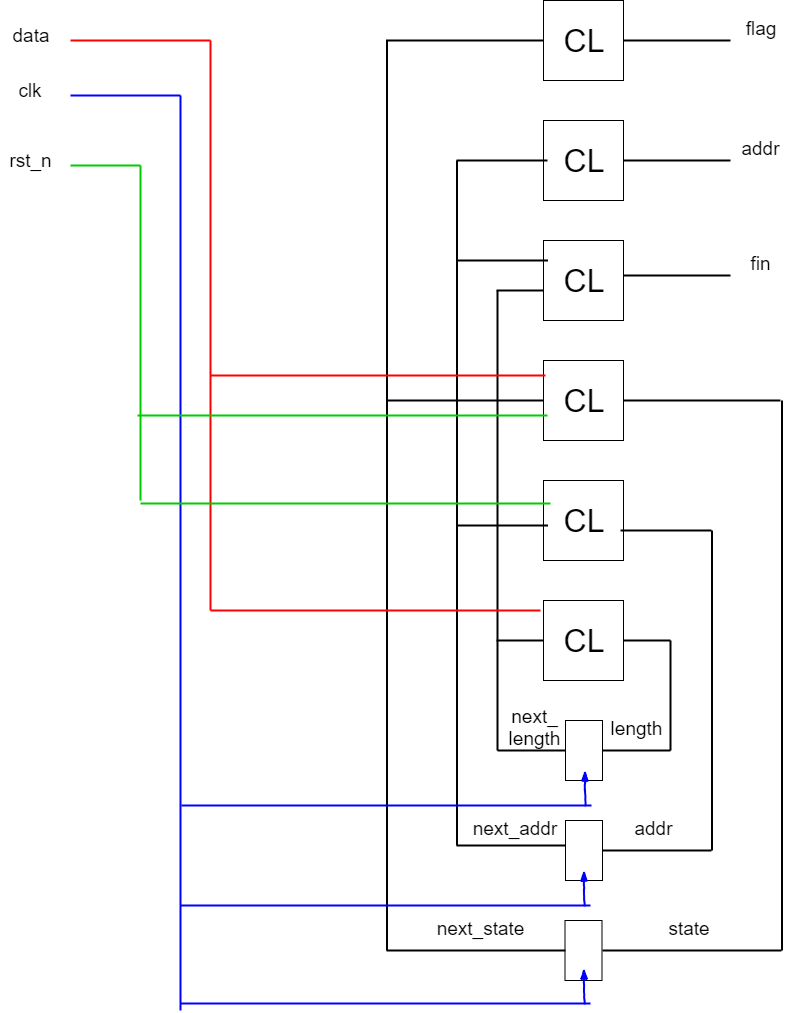

The diagram above was exported from draw.io. Its source (the exported page's mxGraphModel, read from the mxfile embedded in the PNG):
<mxGraphModel dx="1837" dy="501" grid="1" gridSize="10" guides="1" tooltips="1" connect="1" arrows="1" fold="1" page="1" pageScale="1" pageWidth="827" pageHeight="1169" math="0" shadow="0">
  <root>
    <mxCell id="0" />
    <mxCell id="1" parent="0" />
    <mxCell id="YJbicfMc3q7SxfOW0WNG-1" value="&lt;font style=&quot;font-size: 32px&quot;&gt;CL&lt;/font&gt;" style="whiteSpace=wrap;html=1;aspect=fixed;" vertex="1" parent="1">
      <mxGeometry x="373" y="30" width="80" height="80" as="geometry" />
    </mxCell>
    <mxCell id="YJbicfMc3q7SxfOW0WNG-2" value="&lt;font style=&quot;font-size: 32px&quot;&gt;CL&lt;/font&gt;" style="whiteSpace=wrap;html=1;aspect=fixed;" vertex="1" parent="1">
      <mxGeometry x="373" y="150" width="80" height="80" as="geometry" />
    </mxCell>
    <mxCell id="YJbicfMc3q7SxfOW0WNG-3" value="&lt;font style=&quot;font-size: 32px&quot;&gt;CL&lt;/font&gt;" style="whiteSpace=wrap;html=1;aspect=fixed;" vertex="1" parent="1">
      <mxGeometry x="373" y="270" width="80" height="80" as="geometry" />
    </mxCell>
    <mxCell id="YJbicfMc3q7SxfOW0WNG-4" value="&lt;font style=&quot;font-size: 32px&quot;&gt;CL&lt;/font&gt;" style="whiteSpace=wrap;html=1;aspect=fixed;" vertex="1" parent="1">
      <mxGeometry x="373" y="390" width="80" height="80" as="geometry" />
    </mxCell>
    <mxCell id="YJbicfMc3q7SxfOW0WNG-5" value="&lt;font style=&quot;font-size: 32px&quot;&gt;CL&lt;/font&gt;" style="whiteSpace=wrap;html=1;aspect=fixed;" vertex="1" parent="1">
      <mxGeometry x="373" y="510" width="80" height="80" as="geometry" />
    </mxCell>
    <mxCell id="YJbicfMc3q7SxfOW0WNG-6" value="&lt;font style=&quot;font-size: 32px&quot;&gt;CL&lt;/font&gt;" style="whiteSpace=wrap;html=1;aspect=fixed;" vertex="1" parent="1">
      <mxGeometry x="373" y="630" width="80" height="80" as="geometry" />
    </mxCell>
    <mxCell id="YJbicfMc3q7SxfOW0WNG-7" value="" style="line;strokeWidth=2;html=1;" vertex="1" parent="1">
      <mxGeometry x="453" y="65" width="107" height="10" as="geometry" />
    </mxCell>
    <mxCell id="YJbicfMc3q7SxfOW0WNG-8" value="&lt;font style=&quot;font-size: 19px&quot;&gt;flag&lt;br&gt;&lt;/font&gt;" style="text;html=1;strokeColor=none;fillColor=none;align=center;verticalAlign=middle;whiteSpace=wrap;rounded=0;" vertex="1" parent="1">
      <mxGeometry x="560" y="40" width="60" height="35" as="geometry" />
    </mxCell>
    <mxCell id="YJbicfMc3q7SxfOW0WNG-9" value="" style="line;strokeWidth=2;html=1;" vertex="1" parent="1">
      <mxGeometry x="453" y="185" width="107" height="10" as="geometry" />
    </mxCell>
    <mxCell id="YJbicfMc3q7SxfOW0WNG-10" value="&lt;font style=&quot;font-size: 19px&quot;&gt;addr&lt;br&gt;&lt;/font&gt;" style="text;html=1;strokeColor=none;fillColor=none;align=center;verticalAlign=middle;whiteSpace=wrap;rounded=0;" vertex="1" parent="1">
      <mxGeometry x="560" y="160" width="60" height="35" as="geometry" />
    </mxCell>
    <mxCell id="YJbicfMc3q7SxfOW0WNG-11" value="" style="line;strokeWidth=2;html=1;" vertex="1" parent="1">
      <mxGeometry x="453" y="300" width="107" height="10" as="geometry" />
    </mxCell>
    <mxCell id="YJbicfMc3q7SxfOW0WNG-12" value="&lt;font style=&quot;font-size: 19px&quot;&gt;fin&lt;br&gt;&lt;/font&gt;" style="text;html=1;strokeColor=none;fillColor=none;align=center;verticalAlign=middle;whiteSpace=wrap;rounded=0;" vertex="1" parent="1">
      <mxGeometry x="560" y="275" width="60" height="35" as="geometry" />
    </mxCell>
    <mxCell id="YJbicfMc3q7SxfOW0WNG-13" value="" style="rounded=0;whiteSpace=wrap;html=1;" vertex="1" parent="1">
      <mxGeometry x="395" y="750" width="37" height="60" as="geometry" />
    </mxCell>
    <mxCell id="YJbicfMc3q7SxfOW0WNG-14" value="" style="rounded=0;whiteSpace=wrap;html=1;" vertex="1" parent="1">
      <mxGeometry x="395" y="850" width="37" height="60" as="geometry" />
    </mxCell>
    <mxCell id="YJbicfMc3q7SxfOW0WNG-15" value="" style="rounded=0;whiteSpace=wrap;html=1;" vertex="1" parent="1">
      <mxGeometry x="394.5" y="950" width="37" height="60" as="geometry" />
    </mxCell>
    <mxCell id="YJbicfMc3q7SxfOW0WNG-16" value="" style="line;strokeWidth=2;html=1;strokeColor=#000000;fillColor=#000000;" vertex="1" parent="1">
      <mxGeometry x="432" y="775" width="68" height="10" as="geometry" />
    </mxCell>
    <mxCell id="YJbicfMc3q7SxfOW0WNG-17" value="" style="line;strokeWidth=2;direction=south;html=1;perimeter=backbonePerimeter;points=[];outlineConnect=0;fillColor=#000000;" vertex="1" parent="1">
      <mxGeometry x="495" y="670" width="10" height="110" as="geometry" />
    </mxCell>
    <mxCell id="YJbicfMc3q7SxfOW0WNG-18" value="" style="line;strokeWidth=2;html=1;fillColor=#000000;" vertex="1" parent="1">
      <mxGeometry x="453" y="665" width="47" height="10" as="geometry" />
    </mxCell>
    <mxCell id="YJbicfMc3q7SxfOW0WNG-19" value="" style="line;strokeWidth=2;html=1;strokeColor=#000000;fillColor=#000000;" vertex="1" parent="1">
      <mxGeometry x="432" y="875" width="109" height="10" as="geometry" />
    </mxCell>
    <mxCell id="YJbicfMc3q7SxfOW0WNG-20" value="" style="line;strokeWidth=2;direction=south;html=1;perimeter=backbonePerimeter;points=[];outlineConnect=0;fillColor=#000000;" vertex="1" parent="1">
      <mxGeometry x="534" y="560" width="15" height="320" as="geometry" />
    </mxCell>
    <mxCell id="YJbicfMc3q7SxfOW0WNG-21" value="" style="line;strokeWidth=2;html=1;fillColor=#000000;" vertex="1" parent="1">
      <mxGeometry x="450" y="555" width="91" height="10" as="geometry" />
    </mxCell>
    <mxCell id="YJbicfMc3q7SxfOW0WNG-22" value="" style="line;strokeWidth=2;html=1;strokeColor=#000000;fillColor=#000000;" vertex="1" parent="1">
      <mxGeometry x="432" y="975" width="179" height="10" as="geometry" />
    </mxCell>
    <mxCell id="YJbicfMc3q7SxfOW0WNG-23" value="" style="line;strokeWidth=2;direction=south;html=1;perimeter=backbonePerimeter;points=[];outlineConnect=0;fillColor=#000000;" vertex="1" parent="1">
      <mxGeometry x="604" y="430" width="15" height="550" as="geometry" />
    </mxCell>
    <mxCell id="YJbicfMc3q7SxfOW0WNG-24" value="" style="line;strokeWidth=2;html=1;fillColor=#000000;" vertex="1" parent="1">
      <mxGeometry x="453" y="425" width="157" height="10" as="geometry" />
    </mxCell>
    <mxCell id="YJbicfMc3q7SxfOW0WNG-25" value="&lt;font style=&quot;font-size: 19px&quot;&gt;length&lt;br&gt;&lt;/font&gt;" style="text;html=1;strokeColor=none;fillColor=none;align=center;verticalAlign=middle;whiteSpace=wrap;rounded=0;" vertex="1" parent="1">
      <mxGeometry x="435" y="740.199951171875" width="60" height="35" as="geometry" />
    </mxCell>
    <mxCell id="YJbicfMc3q7SxfOW0WNG-26" value="&lt;font style=&quot;font-size: 19px&quot;&gt;addr&lt;br&gt;&lt;/font&gt;" style="text;html=1;strokeColor=none;fillColor=none;align=center;verticalAlign=middle;whiteSpace=wrap;rounded=0;" vertex="1" parent="1">
      <mxGeometry x="453" y="840.199951171875" width="60" height="35" as="geometry" />
    </mxCell>
    <mxCell id="YJbicfMc3q7SxfOW0WNG-27" value="&lt;font style=&quot;font-size: 19px&quot;&gt;state&lt;br&gt;&lt;/font&gt;" style="text;html=1;strokeColor=none;fillColor=none;align=center;verticalAlign=middle;whiteSpace=wrap;rounded=0;" vertex="1" parent="1">
      <mxGeometry x="488" y="940.199951171875" width="60" height="35" as="geometry" />
    </mxCell>
    <mxCell id="YJbicfMc3q7SxfOW0WNG-28" value="" style="line;strokeWidth=2;html=1;strokeColor=#000000;fillColor=#000000;" vertex="1" parent="1">
      <mxGeometry x="216" y="975" width="179" height="10" as="geometry" />
    </mxCell>
    <mxCell id="YJbicfMc3q7SxfOW0WNG-29" value="" style="line;strokeWidth=2;html=1;strokeColor=#000000;fillColor=#000000;" vertex="1" parent="1">
      <mxGeometry x="327" y="775" width="68" height="10" as="geometry" />
    </mxCell>
    <mxCell id="YJbicfMc3q7SxfOW0WNG-30" value="" style="line;strokeWidth=2;direction=south;html=1;perimeter=backbonePerimeter;points=[];outlineConnect=0;fillColor=#000000;" vertex="1" parent="1">
      <mxGeometry x="322" y="320" width="10" height="460" as="geometry" />
    </mxCell>
    <mxCell id="YJbicfMc3q7SxfOW0WNG-31" value="" style="line;strokeWidth=2;html=1;fillColor=#000000;" vertex="1" parent="1">
      <mxGeometry x="326" y="665" width="47" height="10" as="geometry" />
    </mxCell>
    <mxCell id="YJbicfMc3q7SxfOW0WNG-32" value="" style="line;strokeWidth=2;html=1;fillColor=#000000;" vertex="1" parent="1">
      <mxGeometry x="326" y="315" width="47" height="10" as="geometry" />
    </mxCell>
    <mxCell id="YJbicfMc3q7SxfOW0WNG-33" value="" style="line;strokeWidth=2;html=1;strokeColor=#000000;fillColor=#000000;" vertex="1" parent="1">
      <mxGeometry x="286" y="870" width="109" height="10" as="geometry" />
    </mxCell>
    <mxCell id="YJbicfMc3q7SxfOW0WNG-34" value="" style="line;strokeWidth=2;direction=south;html=1;perimeter=backbonePerimeter;points=[];outlineConnect=0;fillColor=#000000;" vertex="1" parent="1">
      <mxGeometry x="279" y="190" width="15" height="685" as="geometry" />
    </mxCell>
    <mxCell id="YJbicfMc3q7SxfOW0WNG-35" value="" style="line;strokeWidth=2;html=1;fillColor=#000000;" vertex="1" parent="1">
      <mxGeometry x="286.5" y="550" width="91" height="10" as="geometry" />
    </mxCell>
    <mxCell id="YJbicfMc3q7SxfOW0WNG-36" value="" style="line;strokeWidth=2;html=1;fillColor=#000000;" vertex="1" parent="1">
      <mxGeometry x="286.5" y="285" width="91" height="10" as="geometry" />
    </mxCell>
    <mxCell id="YJbicfMc3q7SxfOW0WNG-37" value="" style="line;strokeWidth=2;html=1;fillColor=#000000;" vertex="1" parent="1">
      <mxGeometry x="286" y="185" width="91" height="10" as="geometry" />
    </mxCell>
    <mxCell id="YJbicfMc3q7SxfOW0WNG-38" value="" style="line;strokeWidth=2;direction=south;html=1;perimeter=backbonePerimeter;points=[];outlineConnect=0;fillColor=#000000;" vertex="1" parent="1">
      <mxGeometry x="209" y="70" width="15" height="910" as="geometry" />
    </mxCell>
    <mxCell id="YJbicfMc3q7SxfOW0WNG-39" value="" style="line;strokeWidth=2;html=1;fillColor=#000000;" vertex="1" parent="1">
      <mxGeometry x="216" y="425" width="157" height="10" as="geometry" />
    </mxCell>
    <mxCell id="YJbicfMc3q7SxfOW0WNG-40" value="" style="line;strokeWidth=2;html=1;fillColor=#000000;" vertex="1" parent="1">
      <mxGeometry x="215.5" y="65" width="157" height="10" as="geometry" />
    </mxCell>
    <mxCell id="YJbicfMc3q7SxfOW0WNG-41" value="" style="line;strokeWidth=2;html=1;fillColor=#000000;strokeColor=#FF0000;" vertex="1" parent="1">
      <mxGeometry x="-100" y="65" width="140" height="10" as="geometry" />
    </mxCell>
    <mxCell id="YJbicfMc3q7SxfOW0WNG-42" value="" style="line;strokeWidth=2;direction=south;html=1;fillColor=#000000;strokeColor=#FF0000;" vertex="1" parent="1">
      <mxGeometry x="35" y="70" width="10" height="570" as="geometry" />
    </mxCell>
    <mxCell id="YJbicfMc3q7SxfOW0WNG-43" value="" style="line;strokeWidth=2;html=1;fillColor=#000000;strokeColor=#FF0000;" vertex="1" parent="1">
      <mxGeometry x="40" y="635" width="330" height="10" as="geometry" />
    </mxCell>
    <mxCell id="YJbicfMc3q7SxfOW0WNG-44" value="" style="line;strokeWidth=2;html=1;fillColor=#000000;strokeColor=#FF0000;" vertex="1" parent="1">
      <mxGeometry x="40" y="400" width="335" height="10" as="geometry" />
    </mxCell>
    <mxCell id="YJbicfMc3q7SxfOW0WNG-45" value="&lt;font style=&quot;font-size: 19px&quot;&gt;data&lt;br&gt;&lt;/font&gt;" style="text;html=1;strokeColor=none;fillColor=none;align=center;verticalAlign=middle;whiteSpace=wrap;rounded=0;" vertex="1" parent="1">
      <mxGeometry x="-170" y="47.5" width="60" height="35" as="geometry" />
    </mxCell>
    <mxCell id="YJbicfMc3q7SxfOW0WNG-46" value="" style="line;strokeWidth=2;html=1;fillColor=#000000;strokeColor=#0000FF;" vertex="1" parent="1">
      <mxGeometry x="-100" y="120" width="110" height="10" as="geometry" />
    </mxCell>
    <mxCell id="YJbicfMc3q7SxfOW0WNG-47" value="" style="line;strokeWidth=2;direction=south;html=1;fillColor=#000000;strokeColor=#0000FF;" vertex="1" parent="1">
      <mxGeometry x="5" y="125" width="10" height="915" as="geometry" />
    </mxCell>
    <mxCell id="YJbicfMc3q7SxfOW0WNG-48" value="&lt;font style=&quot;font-size: 19px&quot;&gt;clk&lt;br&gt;&lt;/font&gt;" style="text;html=1;strokeColor=none;fillColor=none;align=center;verticalAlign=middle;whiteSpace=wrap;rounded=0;" vertex="1" parent="1">
      <mxGeometry x="-170" y="102.5" width="60" height="35" as="geometry" />
    </mxCell>
    <mxCell id="YJbicfMc3q7SxfOW0WNG-49" value="" style="line;strokeWidth=2;html=1;fillColor=#000000;strokeColor=#0000FF;" vertex="1" parent="1">
      <mxGeometry x="10" y="1028" width="410" height="10" as="geometry" />
    </mxCell>
    <mxCell id="YJbicfMc3q7SxfOW0WNG-50" value="" style="rounded=0;comic=1;strokeWidth=2;endArrow=blockThin;html=1;fontFamily=Comic Sans MS;fontStyle=1;strokeColor=#0000FF;" edge="1" parent="1">
      <mxGeometry width="50" height="50" relative="1" as="geometry">
        <mxPoint x="414" y="1033" as="sourcePoint" />
        <mxPoint x="413.5" y="998" as="targetPoint" />
        <Array as="points">
          <mxPoint x="413.5" y="1018" />
        </Array>
      </mxGeometry>
    </mxCell>
    <mxCell id="YJbicfMc3q7SxfOW0WNG-51" value="" style="line;strokeWidth=2;html=1;fillColor=#000000;strokeColor=#0000FF;" vertex="1" parent="1">
      <mxGeometry x="10" y="930" width="410" height="10" as="geometry" />
    </mxCell>
    <mxCell id="YJbicfMc3q7SxfOW0WNG-52" value="" style="rounded=0;comic=1;strokeWidth=2;endArrow=blockThin;html=1;fontFamily=Comic Sans MS;fontStyle=1;strokeColor=#0000FF;" edge="1" parent="1">
      <mxGeometry width="50" height="50" relative="1" as="geometry">
        <mxPoint x="414" y="935" as="sourcePoint" />
        <mxPoint x="413.5" y="900" as="targetPoint" />
        <Array as="points">
          <mxPoint x="413.5" y="920" />
        </Array>
      </mxGeometry>
    </mxCell>
    <mxCell id="YJbicfMc3q7SxfOW0WNG-53" value="" style="line;strokeWidth=2;html=1;fillColor=#000000;strokeColor=#0000FF;" vertex="1" parent="1">
      <mxGeometry x="11" y="830" width="410" height="10" as="geometry" />
    </mxCell>
    <mxCell id="YJbicfMc3q7SxfOW0WNG-54" value="" style="rounded=0;comic=1;strokeWidth=2;endArrow=blockThin;html=1;fontFamily=Comic Sans MS;fontStyle=1;strokeColor=#0000FF;" edge="1" parent="1">
      <mxGeometry width="50" height="50" relative="1" as="geometry">
        <mxPoint x="415" y="835" as="sourcePoint" />
        <mxPoint x="414.5" y="800" as="targetPoint" />
        <Array as="points">
          <mxPoint x="414.5" y="820" />
        </Array>
      </mxGeometry>
    </mxCell>
    <mxCell id="YJbicfMc3q7SxfOW0WNG-56" value="" style="line;strokeWidth=2;html=1;fillColor=#000000;strokeColor=#00CC00;" vertex="1" parent="1">
      <mxGeometry x="-100" y="190" width="70" height="10" as="geometry" />
    </mxCell>
    <mxCell id="YJbicfMc3q7SxfOW0WNG-57" value="" style="line;strokeWidth=2;direction=south;html=1;fillColor=#000000;strokeColor=#00CC00;" vertex="1" parent="1">
      <mxGeometry x="-35" y="195" width="10" height="335" as="geometry" />
    </mxCell>
    <mxCell id="YJbicfMc3q7SxfOW0WNG-59" value="" style="line;strokeWidth=2;html=1;fillColor=#000000;strokeColor=#00CC00;" vertex="1" parent="1">
      <mxGeometry x="-30" y="528" width="410" height="10" as="geometry" />
    </mxCell>
    <mxCell id="YJbicfMc3q7SxfOW0WNG-60" value="" style="line;strokeWidth=2;html=1;fillColor=#000000;strokeColor=#00CC00;" vertex="1" parent="1">
      <mxGeometry x="-33" y="440" width="410" height="10" as="geometry" />
    </mxCell>
    <mxCell id="YJbicfMc3q7SxfOW0WNG-61" value="&lt;font style=&quot;font-size: 19px&quot;&gt;next_&lt;br&gt;length&lt;br&gt;&lt;/font&gt;" style="text;html=1;strokeColor=none;fillColor=none;align=center;verticalAlign=middle;whiteSpace=wrap;rounded=0;" vertex="1" parent="1">
      <mxGeometry x="333" y="740.199951171875" width="60" height="35" as="geometry" />
    </mxCell>
    <mxCell id="YJbicfMc3q7SxfOW0WNG-62" value="&lt;font style=&quot;font-size: 19px&quot;&gt;next_addr&lt;br&gt;&lt;/font&gt;" style="text;html=1;strokeColor=none;fillColor=none;align=center;verticalAlign=middle;whiteSpace=wrap;rounded=0;" vertex="1" parent="1">
      <mxGeometry x="314.5" y="840.199951171875" width="60" height="35" as="geometry" />
    </mxCell>
    <mxCell id="YJbicfMc3q7SxfOW0WNG-63" value="&lt;font style=&quot;font-size: 19px&quot;&gt;next_state&lt;br&gt;&lt;/font&gt;" style="text;html=1;strokeColor=none;fillColor=none;align=center;verticalAlign=middle;whiteSpace=wrap;rounded=0;" vertex="1" parent="1">
      <mxGeometry x="279.5" y="940.199951171875" width="60" height="35" as="geometry" />
    </mxCell>
    <mxCell id="YJbicfMc3q7SxfOW0WNG-64" value="&lt;font style=&quot;font-size: 19px&quot;&gt;rst_n&lt;br&gt;&lt;/font&gt;" style="text;html=1;strokeColor=none;fillColor=none;align=center;verticalAlign=middle;whiteSpace=wrap;rounded=0;" vertex="1" parent="1">
      <mxGeometry x="-170" y="172.5" width="60" height="35" as="geometry" />
    </mxCell>
  </root>
</mxGraphModel>